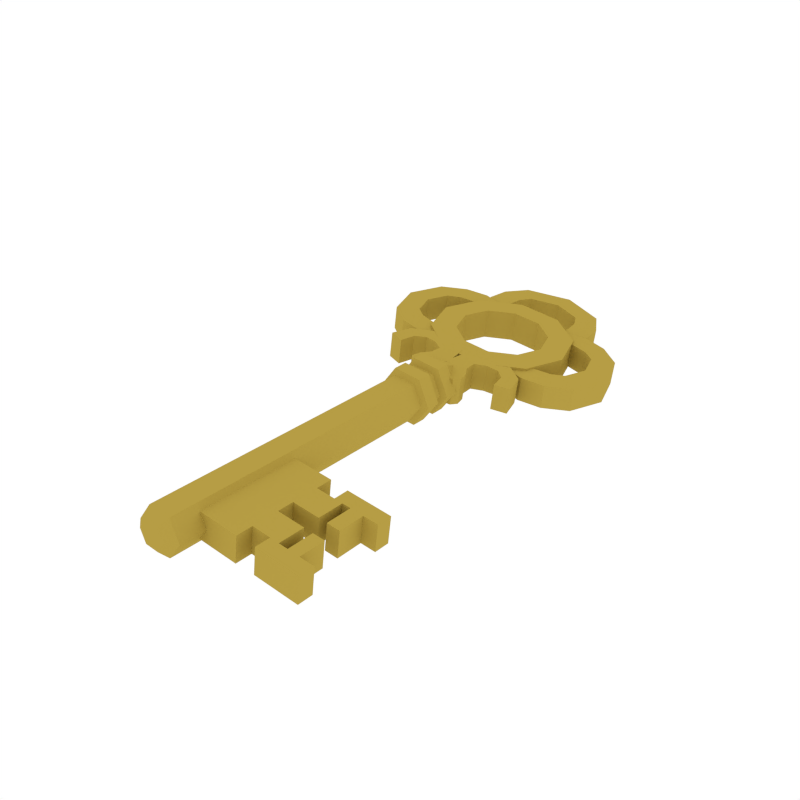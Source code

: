 # Source: Key.blend  (saved by Blender 2.79.0; exported with 4.5.12 LTS)
import bpy
from mathutils import Matrix  # noqa: F401  (used for matrix-valued properties, if any)

bpy.ops.wm.read_factory_settings(use_empty=True)
scene = bpy.context.scene
scene.name = 'Scene'

# ---- collections
col_collection_1 = bpy.data.collections.new('Collection 1'); scene.collection.children.link(col_collection_1)

# ---- materials (node trees are filled in below, after node groups)
mat_golden = bpy.data.materials.new('Golden')
mat_golden.alpha_threshold = 0.0
mat_golden.diffuse_color = (0.4672, 0.3365, 0.05892, 1.0)
mat_golden.roughness = 0.5

# ---- material node trees

# ---- world
world_world = bpy.data.worlds.new('World'); scene.world = world_world
world_world.color = (1.0, 1.0, 1.0)
world_world.use_sun_shadow = False
world_world.sun_shadow_jitter_overblur = 0.0
world_world.cycles.sampling_method = 'NONE'
world_world.cycles.sample_map_resolution = 256

# ---- meshes
me_cube_009 = bpy.data.meshes.new('Cube.009')
me_cube_009.from_pydata([(0.01257, -0.2345, -0.02524), (0.01827, -0.2346, 0.02109), (0.09119, -0.2343, -0.03492), (0.09689, -0.2343, 0.01142), (0.01308, -0.4132, -0.02544), (0.01878, -0.4132, 0.02089), (0.0917, -0.413, -0.03512), (0.0974, -0.413, 0.01122), (0.09149, -0.3379, -0.03503), (0.0914, -0.3093, -0.035), (0.0971, -0.3094, 0.01133), (0.09719, -0.338, 0.0113), (0.01278, -0.3096, -0.02533), (0.01286, -0.3382, -0.02536), (0.01857, -0.3382, 0.02097), (0.01848, -0.3096, 0.02101), (0.09127, -0.2629, -0.03495), (0.01835, -0.2631, 0.02106), (0.09697, -0.2629, 0.01139), (0.01265, -0.2631, -0.02528), (0.09732, -0.3844, 0.01125), (0.013, -0.3846, -0.02541), (0.09162, -0.3844, -0.03508), (0.0187, -0.3847, 0.02092), (0.1239, -0.3843, -0.03906), (0.1238, -0.3379, -0.039), (0.1293, -0.2628, 0.007413), (0.1294, -0.3093, 0.007361), (0.1237, -0.3092, -0.03897), (0.1295, -0.3379, 0.007329), (0.1236, -0.2628, -0.03892), (0.1296, -0.3844, 0.007277), (0.1292, -0.2359, 0.007443), (0.1235, -0.2359, -0.03889), (0.1297, -0.4112, 0.007247), (0.124, -0.4112, -0.03909), (0.1757, -0.2626, -0.04533), (0.1758, -0.3091, -0.04539), (0.1815, -0.3091, 0.000948), (0.1814, -0.2626, 0.001), (0.1756, -0.2357, -0.0453), (0.1813, -0.2357, 0.00103), (0.1817, -0.3842, 0.000864), (0.1816, -0.3377, 0.000916), (0.1759, -0.3377, -0.04542), (0.176, -0.3842, -0.04547), (0.1818, -0.4111, 0.0008339), (0.1761, -0.4111, -0.0455), (0.2078, -0.3841, -0.002342), (0.2079, -0.411, -0.002372), (0.2021, -0.3841, -0.04868), (0.2022, -0.411, -0.04871), (0.2017, -0.2625, -0.04854), (0.2074, -0.2626, -0.002206), (0.2017, -0.2356, -0.04851), (0.2074, -0.2357, -0.002176), (0.153, -0.3091, -0.04258), (0.1587, -0.3092, 0.003754), (0.1529, -0.2627, -0.04253), (0.1586, -0.2627, 0.003806), (0.1528, -0.2358, -0.0425), (0.1585, -0.2358, 0.003836), (0.1607, -0.3378, 0.003481), (0.1552, -0.3842, -0.0429), (0.1553, -0.4111, -0.04293), (0.1609, -0.3843, 0.003429), (0.155, -0.3378, -0.04285), (0.161, -0.4111, 0.003399), (0.1384, -0.3092, -0.04078), (0.1441, -0.3092, 0.005557), (0.1382, -0.2627, -0.04072), (0.1439, -0.2628, 0.005609), (0.1381, -0.2358, -0.04069), (0.1438, -0.2359, 0.005639), (0.1451, -0.3378, 0.005405), (0.1395, -0.3843, -0.04098), (0.1396, -0.4112, -0.04101), (0.1452, -0.3843, 0.005353), (0.1394, -0.3378, -0.04093), (0.1453, -0.4112, 0.005323), (0.1192, 0.162, -0.03806), (0.1249, 0.162, 0.008278), (0.09783, 0.1534, 0.0116), (0.09213, 0.1535, -0.03473), (0.1084, 0.2002, -0.0367), (0.1141, 0.2001, 0.009629), (0.09211, 0.1821, 0.01232), (0.08641, 0.1822, -0.03401), (0.07426, 0.2239, -0.03248), (0.07996, 0.2239, 0.01385), (0.07564, 0.1956, 0.01436), (0.06994, 0.1957, -0.03197), (0.02842, 0.2271, -0.0278), (0.03435, 0.227, 0.02042), (0.05513, 0.1931, 0.01784), (0.0492, 0.1931, -0.03038), (-0.0007484, 0.2069, -0.02422), (0.005184, 0.2069, 0.024), (0.03599, 0.1818, 0.02019), (0.03006, 0.1818, -0.02803), (-0.00803, 0.1564, -0.02337), (-0.002097, 0.1563, 0.02485), (0.03735, 0.16, 0.02), (0.03142, 0.16, -0.02822), (0.03799, 0.1144, -0.02906), (0.02102, 0.1115, -0.02698), (0.02695, 0.1115, 0.02124), (0.04392, 0.1144, 0.01916), (0.05133, 0.1263, 0.01826), (0.04731, 0.1441, 0.01876), (0.04138, 0.1441, -0.02946), (0.0454, 0.1263, -0.02996), (-0.131, 0.1613, -0.007273), (-0.1253, 0.1612, 0.03906), (-0.09823, 0.1528, 0.03572), (-0.1039, 0.1529, -0.01061), (-0.1205, 0.1995, -0.008538), (-0.1148, 0.1994, 0.0378), (-0.09268, 0.1816, 0.03506), (-0.09838, 0.1816, -0.01127), (-0.08647, 0.2234, -0.01271), (-0.08077, 0.2234, 0.03363), (-0.07629, 0.1952, 0.03305), (-0.08199, 0.1952, -0.01328), (-0.04088, 0.2269, -0.01927), (-0.03495, 0.2268, 0.02895), (-0.05553, 0.1927, 0.03145), (-0.06147, 0.1928, -0.01676), (-0.0116, 0.2069, -0.02289), (-0.005669, 0.2069, 0.02533), (-0.03633, 0.1816, 0.02908), (-0.04226, 0.1816, -0.01914), (-0.00403, 0.1564, -0.02386), (0.001903, 0.1564, 0.02436), (-0.03757, 0.1598, 0.02922), (-0.0435, 0.1598, -0.019), (-0.04981, 0.1142, -0.01826), (-0.03282, 0.1113, -0.02035), (-0.02689, 0.1113, 0.02787), (-0.04387, 0.1141, 0.02996), (-0.05135, 0.1259, 0.03089), (-0.04743, 0.1438, 0.03042), (-0.05337, 0.1439, -0.0178), (-0.05729, 0.126, -0.01733), (0.04282, 0.1237, -0.005173), (0.01594, 0.1236, -0.04082), (-0.02836, 0.1235, -0.03536), (-0.04579, 0.1234, 0.005728), (-0.01892, 0.1234, 0.04137), (0.02538, 0.1236, 0.03592), (0.03756, 0.03905, -0.004591), (0.01402, 0.03902, -0.03581), (-0.02478, 0.0389, -0.03103), (-0.04004, 0.03882, 0.004957), (-0.01651, 0.03885, 0.03617), (0.02229, 0.03897, 0.0314), (0.01392, 0.07493, -0.03577), (0.01388, 0.08771, -0.03575), (-0.02488, 0.07482, -0.03099), (-0.02492, 0.08759, -0.03098), (-0.04015, 0.07473, 0.004997), (-0.04018, 0.08751, 0.005011), (-0.01661, 0.07477, 0.03621), (-0.01665, 0.08754, 0.03623), (0.02219, 0.07488, 0.03144), (0.02215, 0.08766, 0.03145), (0.03742, 0.08774, -0.004536), (0.03745, 0.07497, -0.004551), (0.04769, 0.1179, -0.005778), (0.01787, 0.1179, -0.04533), (0.01794, 0.09379, -0.04536), (-0.03129, 0.1177, -0.03928), (-0.03122, 0.09364, -0.03931), (-0.05063, 0.1176, 0.00632), (-0.05057, 0.09353, 0.006293), (-0.02081, 0.1176, 0.04587), (-0.02074, 0.09358, 0.04585), (0.02835, 0.1178, 0.03982), (0.02842, 0.09372, 0.0398), (0.04783, 0.07038, -0.005831), (0.0479, 0.04473, -0.00586), (0.02856, 0.04462, 0.03974), (-0.0206, 0.04447, 0.04579), (-0.05042, 0.04443, 0.006238), (-0.03108, 0.04454, -0.03936), (0.01808, 0.04469, -0.04541), (0.01801, 0.07034, -0.04538), (-0.03115, 0.07019, -0.03934), (-0.0505, 0.07008, 0.006267), (-0.02068, 0.07012, 0.04582), (0.02849, 0.07027, 0.03977), (0.04776, 0.09383, -0.005805), (0.0224, 0.1578, -0.002635), (0.00785, 0.1578, -0.02193), (-0.01613, 0.1577, -0.01898), (-0.02557, 0.1577, 0.003266), (-0.01102, 0.1577, 0.02256), (0.01296, 0.1578, 0.01961), (0.02342, -0.4727, -0.003243), (0.03899, -0.459, -0.005148), (0.00935, -0.4727, -0.0219), (0.01545, -0.459, -0.03636), (-0.01384, -0.4728, -0.01905), (-0.02335, -0.4591, -0.03159), (-0.02297, -0.4728, 0.002464), (-0.03861, -0.4592, 0.004399), (-0.0089, -0.4728, 0.02112), (-0.01508, -0.4592, 0.03561), (0.01429, -0.4727, 0.01827), (0.02372, -0.4591, 0.03084), (0.1663, 0.3162, -0.045), (0.1526, 0.3583, -0.04328), (0.06668, 0.374, -0.0305), (0.06701, 0.2578, -0.03063), (0.1529, 0.274, -0.04337), (0.2078, 0.3163, -0.04854), (0.1861, 0.3829, -0.04582), (0.0551, 0.4083, -0.02885), (0.05563, 0.2234, -0.02906), (0.1865, 0.2496, -0.04597), (0.09788, 0.3796, -0.03619), (0.1322, 0.3725, -0.04046), (0.1326, 0.2596, -0.04059), (0.09824, 0.2523, -0.03633), (0.1465, 0.4117, -0.04115), (0.1061, 0.4202, -0.0362), (0.1067, 0.2119, -0.03644), (0.1471, 0.2205, -0.04136), (0.05322, 0.3918, -0.02498), (0.04549, 0.4796, -0.02625), (0.08607, 0.377, -0.02883), (0.07257, 0.5111, -0.02784), (0.05747, 0.4579, -0.02735), (0.06138, 0.4228, -0.02781), (0.1023, 0.4273, -0.03188), (0.09763, 0.4686, -0.03123), (0.1581, 0.3583, 0.001726), (0.1719, 0.3162, 4.851e-06), (0.1584, 0.2739, 0.001632), (0.1913, 0.3829, -0.003891), (0.213, 0.3163, -0.00661), (0.1917, 0.2496, -0.00404), (0.07168, 0.374, 0.01019), (0.06006, 0.4083, 0.01144), (0.07202, 0.2577, 0.01006), (0.06059, 0.2234, 0.01123), (0.1114, 0.4201, 0.006222), (0.1518, 0.4117, 0.001209), (0.1377, 0.3725, 0.003959), (0.1033, 0.3796, 0.008147), (0.1037, 0.2523, 0.008005), (0.138, 0.2596, 0.003832), (0.1523, 0.2205, 0.000995), (0.112, 0.2118, 0.005989), (0.05012, 0.4796, 0.01136), (0.07678, 0.5111, 0.006386), (0.0573, 0.3918, 0.008122), (0.09009, 0.377, 0.003874), (0.0659, 0.4228, 0.008937), (0.06201, 0.4579, 0.009489), (0.1019, 0.4686, 0.003538), (0.1066, 0.4273, 0.002967), (-0.1742, 0.3152, -0.003105), (-0.1607, 0.3574, -0.004731), (-0.0743, 0.3736, -0.01316), (-0.07396, 0.2573, -0.01329), (-0.1604, 0.273, -0.004826), (-0.2153, 0.315, 0.00351), (-0.194, 0.3818, 0.0009404), (-0.06287, 0.4079, -0.01433), (-0.06234, 0.2231, -0.01454), (-0.1936, 0.2485, 0.0007914), (-0.106, 0.379, -0.0111), (-0.1403, 0.3717, -0.006932), (-0.14, 0.2588, -0.007058), (-0.1056, 0.2517, -0.01125), (-0.1546, 0.4108, -0.004095), (-0.1142, 0.4195, -0.009089), (-0.1136, 0.2112, -0.009322), (-0.154, 0.2196, -0.004309), (-0.003975, 0.4974, -0.02015), (-0.06001, 0.3914, -0.01105), (-0.05334, 0.4793, -0.01409), (-0.003886, 0.5388, -0.01841), (-0.09272, 0.3765, -0.006837), (-0.08019, 0.5107, -0.009049), (-0.0651, 0.4576, -0.01227), (-0.06879, 0.4224, -0.0118), (-0.1095, 0.4267, -0.005818), (-0.1051, 0.468, -0.006296), (-0.1551, 0.3574, 0.04027), (-0.1686, 0.3151, 0.0419), (-0.1549, 0.273, 0.04018), (-0.1888, 0.3817, 0.04287), (-0.2101, 0.315, 0.04544), (-0.1884, 0.2484, 0.04272), (-0.06929, 0.3736, 0.02753), (-0.05791, 0.4079, 0.02596), (-0.06896, 0.2573, 0.0274), (-0.05738, 0.223, 0.02575), (-0.109, 0.4195, 0.03334), (-0.1494, 0.4108, 0.03826), (-0.1348, 0.3717, 0.03749), (-0.1005, 0.379, 0.03323), (-0.1002, 0.2517, 0.03309), (-0.1345, 0.2588, 0.03737), (-0.1488, 0.2196, 0.03805), (-0.1084, 0.2112, 0.0331), (0.0006507, 0.4974, 0.01745), (-0.04871, 0.4793, 0.02352), (0.000324, 0.5388, 0.01581), (-0.07597, 0.5106, 0.02518), (-0.05594, 0.3914, 0.02205), (-0.0887, 0.3765, 0.02587), (-0.06427, 0.4224, 0.02495), (-0.06057, 0.4575, 0.02457), (-0.1008, 0.468, 0.02848), (-0.1052, 0.4267, 0.02903), (0.0767, 0.3122, -0.03875), (0.06106, 0.3603, -0.03679), (0.02039, 0.3899, -0.03177), (-0.02979, 0.3897, -0.02559), (-0.07029, 0.3599, -0.02063), (-0.08566, 0.3118, -0.01878), (-0.07002, 0.2637, -0.02074), (-0.02934, 0.2341, -0.02577), (0.02083, 0.2343, -0.03194), (0.06134, 0.2641, -0.0369), (0.1215, 0.3124, -0.04271), (0.09727, 0.3868, -0.03967), (0.03424, 0.4327, -0.03188), (-0.04351, 0.4324, -0.02231), (-0.1063, 0.3862, -0.01463), (-0.1301, 0.3116, -0.01175), (-0.1058, 0.2372, -0.01479), (-0.04282, 0.1913, -0.02258), (0.03493, 0.1916, -0.03215), (0.0977, 0.2378, -0.03984), (0.06773, 0.3602, 0.0174), (0.08337, 0.3122, 0.01544), (0.02705, 0.3898, 0.02243), (-0.02312, 0.3897, 0.0286), (-0.06363, 0.3598, 0.03356), (-0.07899, 0.3117, 0.03542), (-0.06335, 0.2637, 0.03345), (-0.02267, 0.2341, 0.02843), (0.0275, 0.2342, 0.02225), (0.06801, 0.2641, 0.01729), (0.1036, 0.3868, 0.01145), (0.1278, 0.3123, 0.008415), (0.04053, 0.4326, 0.01924), (-0.03722, 0.4324, 0.02881), (-0.09998, 0.3862, 0.0365), (-0.1238, 0.3116, 0.03937), (-0.09956, 0.2372, 0.03633), (-0.03653, 0.1913, 0.02854), (0.04122, 0.1915, 0.01897), (0.104, 0.2378, 0.01129)], [], [(0, 1, 3, 2), (22, 20, 7, 6), (6, 7, 5, 4), (19, 17, 1, 0), (22, 6, 4, 21), (18, 3, 1, 17), (20, 11, 14, 23), (11, 10, 15, 14), (16, 9, 12, 19), (9, 8, 13, 12), (21, 23, 14, 13), (13, 14, 15, 12), (10, 9, 28, 27), (9, 10, 11, 8), (2, 3, 18, 16), (2, 16, 19, 0), (10, 18, 17, 15), (12, 15, 17, 19), (4, 5, 23, 21), (7, 20, 23, 5), (8, 22, 21, 13), (9, 16, 30, 28), (8, 11, 29, 25), (11, 20, 31, 29), (18, 10, 27, 26), (22, 8, 25, 24), (20, 22, 24, 31), (16, 18, 26, 30), (70, 30, 33, 72), (77, 31, 34, 79), (31, 24, 35, 34), (30, 26, 32, 33), (59, 39, 41, 61), (60, 61, 41, 40), (59, 57, 38, 39), (52, 36, 40, 54), (57, 56, 37, 38), (56, 58, 36, 37), (48, 42, 46, 49), (67, 64, 47, 46), (66, 62, 43, 44), (63, 45, 47, 64), (63, 66, 44, 45), (62, 65, 42, 43), (48, 49, 51, 50), (46, 47, 51, 49), (75, 77, 65, 63), (45, 50, 51, 47), (75, 78, 74, 77), (63, 65, 62, 66), (39, 53, 55, 41), (40, 41, 55, 54), (42, 48, 50, 45), (45, 44, 43, 42), (54, 55, 53, 52), (52, 53, 39, 36), (38, 37, 36, 39), (72, 73, 61, 60), (71, 59, 61, 73), (36, 58, 60, 40), (58, 59, 71, 70), (58, 56, 57, 59), (75, 63, 64, 76), (69, 68, 70, 71), (79, 76, 64, 67), (42, 65, 67, 46), (26, 71, 73, 32), (33, 32, 73, 72), (26, 27, 69, 71), (27, 28, 68, 69), (28, 30, 70, 68), (58, 70, 72, 60), (34, 35, 76, 79), (25, 29, 74, 78), (24, 75, 76, 35), (24, 25, 78, 75), (29, 31, 77, 74), (65, 77, 79, 67), (83, 80, 81, 82), (87, 86, 90, 91), (83, 82, 86, 87), (82, 81, 85, 86), (80, 83, 87, 84), (81, 80, 84, 85), (88, 91, 95, 92), (86, 85, 89, 90), (84, 87, 91, 88), (85, 84, 88, 89), (95, 94, 98, 99), (89, 88, 92, 93), (91, 90, 94, 95), (90, 89, 93, 94), (98, 97, 101, 102), (94, 93, 97, 98), (92, 95, 99, 96), (93, 92, 96, 97), (102, 101, 106, 109), (96, 99, 103, 100), (97, 96, 100, 101), (99, 98, 102, 103), (100, 103, 110, 105), (111, 108, 107, 104), (103, 102, 109, 110), (104, 107, 106, 105), (108, 111, 110, 109), (101, 100, 105, 106), (109, 106, 107, 108), (105, 110, 111, 104), (115, 114, 113, 112), (119, 123, 122, 118), (115, 119, 118, 114), (114, 118, 117, 113), (112, 116, 119, 115), (113, 117, 116, 112), (120, 124, 127, 123), (118, 122, 121, 117), (116, 120, 123, 119), (117, 121, 120, 116), (127, 131, 130, 126), (121, 125, 124, 120), (123, 127, 126, 122), (122, 126, 125, 121), (130, 134, 133, 129), (126, 130, 129, 125), (124, 128, 131, 127), (125, 129, 128, 124), (134, 141, 138, 133), (128, 132, 135, 131), (129, 133, 132, 128), (131, 135, 134, 130), (132, 137, 142, 135), (143, 136, 139, 140), (135, 142, 141, 134), (136, 137, 138, 139), (140, 141, 142, 143), (133, 138, 137, 132), (141, 140, 139, 138), (137, 136, 143, 142), (155, 209, 199, 150), (152, 203, 205, 153), (153, 205, 207, 154), (154, 207, 209, 155), (150, 199, 201, 151), (151, 201, 203, 152), (145, 146, 194, 193), (151, 152, 184, 185), (149, 148, 175, 177), (163, 165, 178, 176), (166, 157, 170, 191), (152, 153, 183, 184), (162, 160, 188, 189), (146, 145, 169, 171), (166, 167, 156, 157), (153, 154, 182, 183), (157, 156, 158, 159), (161, 163, 176, 174), (159, 158, 160, 161), (154, 155, 181, 182), (161, 160, 162, 163), (148, 147, 173, 175), (163, 162, 164, 165), (160, 158, 187, 188), (165, 164, 167, 166), (190, 181, 180, 179), (189, 182, 181, 190), (188, 183, 182, 189), (187, 184, 183, 188), (186, 185, 184, 187), (179, 180, 185, 186), (168, 191, 170, 169), (169, 170, 172, 171), (171, 172, 174, 173), (173, 174, 176, 175), (175, 176, 178, 177), (177, 178, 191, 168), (156, 167, 179, 186), (164, 162, 189, 190), (150, 151, 185, 180), (157, 159, 172, 170), (147, 146, 171, 173), (145, 144, 168, 169), (165, 166, 191, 178), (158, 156, 186, 187), (167, 164, 190, 179), (144, 149, 177, 168), (159, 161, 174, 172), (155, 150, 180, 181), (148, 149, 197, 196), (144, 145, 193, 192), (146, 147, 195, 194), (149, 144, 192, 197), (147, 148, 196, 195), (193, 194, 197, 192), (194, 195, 196, 197), (201, 199, 198, 200), (203, 201, 200, 202), (205, 203, 202, 204), (207, 205, 204, 206), (209, 207, 206, 208), (199, 209, 208, 198), (200, 198, 208, 206, 204, 202), (213, 223, 226, 218), (214, 210, 215, 219), (210, 211, 216, 215), (222, 214, 219, 227), (220, 212, 217, 225), (224, 221, 220, 225), (222, 227, 226, 223), (211, 221, 224, 216), (228, 233, 234, 230), (229, 280, 283, 231), (232, 229, 231, 235), (232, 235, 234, 233), (244, 245, 253, 250), (238, 241, 240, 237), (237, 240, 239, 236), (251, 252, 241, 238), (249, 246, 243, 242), (247, 246, 249, 248), (251, 250, 253, 252), (236, 239, 247, 248), (256, 257, 261, 258), (254, 255, 310, 308), (259, 260, 255, 254), (259, 258, 261, 260), (223, 250, 251, 222), (210, 237, 236, 211), (214, 238, 237, 210), (227, 252, 253, 226), (216, 239, 240, 215), (230, 257, 256, 228), (215, 240, 241, 219), (233, 258, 259, 232), (211, 236, 248, 221), (212, 242, 243, 217), (224, 247, 239, 216), (235, 260, 261, 234), (220, 249, 242, 212), (217, 243, 246, 225), (218, 245, 244, 213), (228, 256, 258, 233), (213, 244, 250, 223), (234, 261, 257, 230), (226, 253, 245, 218), (225, 246, 247, 224), (232, 259, 254, 229), (222, 251, 238, 214), (231, 255, 260, 235), (219, 241, 252, 227), (221, 248, 249, 220), (229, 254, 308, 280), (283, 310, 255, 231), (265, 270, 278, 275), (266, 271, 267, 262), (262, 267, 268, 263), (274, 279, 271, 266), (272, 277, 269, 264), (276, 277, 272, 273), (274, 275, 278, 279), (263, 268, 276, 273), (281, 284, 288, 287), (282, 285, 283, 280), (286, 289, 285, 282), (286, 287, 288, 289), (298, 304, 307, 299), (292, 291, 294, 295), (291, 290, 293, 294), (305, 292, 295, 306), (303, 296, 297, 300), (301, 302, 303, 300), (305, 306, 307, 304), (290, 302, 301, 293), (312, 314, 317, 313), (309, 308, 310, 311), (315, 309, 311, 316), (315, 316, 317, 314), (275, 274, 305, 304), (262, 263, 290, 291), (266, 262, 291, 292), (279, 278, 307, 306), (268, 267, 294, 293), (284, 281, 312, 313), (267, 271, 295, 294), (287, 286, 315, 314), (263, 273, 302, 290), (264, 269, 297, 296), (276, 268, 293, 301), (289, 288, 317, 316), (272, 264, 296, 303), (269, 277, 300, 297), (270, 265, 298, 299), (281, 287, 314, 312), (265, 275, 304, 298), (288, 284, 313, 317), (278, 270, 299, 307), (277, 276, 301, 300), (286, 282, 309, 315), (274, 266, 292, 305), (285, 289, 316, 311), (271, 279, 306, 295), (273, 272, 303, 302), (282, 280, 308, 309), (283, 285, 311, 310), (323, 324, 334, 333), (320, 321, 331, 330), (327, 318, 328, 337), (324, 325, 335, 334), (321, 322, 332, 331), (318, 319, 329, 328), (325, 326, 336, 335), (322, 323, 333, 332), (319, 320, 330, 329), (326, 327, 337, 336), (343, 353, 354, 344), (340, 350, 351, 341), (347, 357, 349, 339), (344, 354, 355, 345), (341, 351, 352, 342), (339, 349, 348, 338), (345, 355, 356, 346), (342, 352, 353, 343), (338, 348, 350, 340), (346, 356, 357, 347), (320, 340, 341, 321), (336, 356, 355, 335), (329, 348, 349, 328), (321, 341, 342, 322), (337, 357, 356, 336), (330, 350, 348, 329), (322, 342, 343, 323), (328, 349, 357, 337), (331, 351, 350, 330), (323, 343, 344, 324), (332, 352, 351, 331), (324, 344, 345, 325), (333, 353, 352, 332), (325, 345, 346, 326), (318, 339, 338, 319), (334, 354, 353, 333), (326, 346, 347, 327), (319, 338, 340, 320), (335, 355, 354, 334), (327, 347, 339, 318)])
me_cube_009.materials.append(mat_golden)
me_cube_009.use_remesh_preserve_volume = False
me_cube_009.use_remesh_preserve_attributes = False
me_cube_009.use_mirror_vertex_groups = False
me_cube_009.update()

# ---- objects
ob_key4 = bpy.data.objects.new('Key4', me_cube_009)

# ---- transforms, parenting, visibility, modifiers, constraints
ob_key4.location = (0.0, 0.0, 0.0)
ob_key4.lineart.crease_threshold = 0.0

# ---- collection membership
col_collection_1.objects.link(ob_key4)

# ---- scene / render settings (as saved in the file)
scene.frame_start = 1; scene.frame_end = 250; scene.frame_set(0)
scene.render.engine = 'CYCLES'
scene.render.resolution_x = 1000
scene.render.resolution_y = 1000
scene.render.dither_intensity = 0.0
scene.cycles.samples = 200
scene.cycles.sampling_pattern = 'TABULATED_SOBOL'
scene.cycles.light_sampling_threshold = 0.0
scene.cycles.use_adaptive_sampling = False
scene.cycles.use_light_tree = False
scene.cycles.caustics_reflective = False
scene.cycles.caustics_refractive = False
scene.cycles.blur_glossy = 0.0
scene.cycles.max_bounces = 2
scene.cycles.pixel_filter_type = 'GAUSSIAN'
scene.cycles.sample_clamp_indirect = 0.0
scene.view_settings.view_transform = 'Standard'
bpy.context.view_layer.update()

# ---- added for rendering (the .blend has no active camera): camera
cam_auto = bpy.data.cameras.new('AutoCamera')
cam_auto.lens = 50.0
cam_auto.sensor_width = 36.0
cam_auto.clip_end = 1000.0
ob_auto_camera = bpy.data.objects.new('AutoCamera', cam_auto)
scene.collection.objects.link(ob_auto_camera)
ob_auto_camera.location = (1.01901, -1.19117, 0.814704)
ob_auto_camera.rotation_euler = (1.09748, -7.21219e-08, 0.694738)
scene.camera = ob_auto_camera
bpy.context.view_layer.update()
